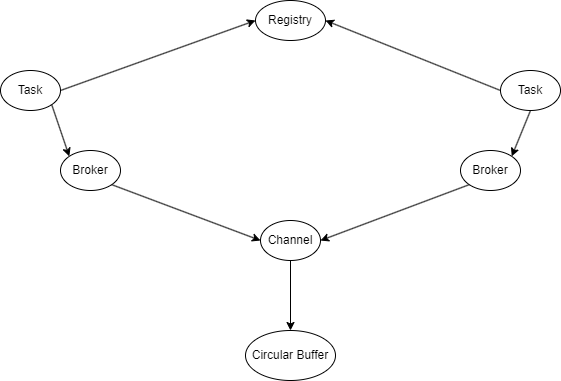

The diagram above was exported from draw.io. Its source (the exported page's mxGraphModel, read from the mxfile embedded in the PNG):
<mxGraphModel dx="1434" dy="772" grid="1" gridSize="10" guides="1" tooltips="1" connect="1" arrows="1" fold="1" page="1" pageScale="1" pageWidth="827" pageHeight="1169" math="0" shadow="0">
  <root>
    <mxCell id="0" />
    <mxCell id="1" parent="0" />
    <mxCell id="ZD8Zl_DzvEvtMvI97PJ8-1" value="Task" style="ellipse;whiteSpace=wrap;html=1;" vertex="1" parent="1">
      <mxGeometry x="140" y="240" width="60" height="40" as="geometry" />
    </mxCell>
    <mxCell id="ZD8Zl_DzvEvtMvI97PJ8-2" value="Broker" style="ellipse;whiteSpace=wrap;html=1;" vertex="1" parent="1">
      <mxGeometry x="200" y="320" width="60" height="40" as="geometry" />
    </mxCell>
    <mxCell id="ZD8Zl_DzvEvtMvI97PJ8-12" style="edgeStyle=orthogonalEdgeStyle;rounded=0;orthogonalLoop=1;jettySize=auto;html=1;entryX=0.5;entryY=0;entryDx=0;entryDy=0;" edge="1" parent="1" source="ZD8Zl_DzvEvtMvI97PJ8-3" target="ZD8Zl_DzvEvtMvI97PJ8-4">
      <mxGeometry relative="1" as="geometry" />
    </mxCell>
    <mxCell id="ZD8Zl_DzvEvtMvI97PJ8-3" value="Channel" style="ellipse;whiteSpace=wrap;html=1;" vertex="1" parent="1">
      <mxGeometry x="400" y="390" width="60" height="40" as="geometry" />
    </mxCell>
    <mxCell id="ZD8Zl_DzvEvtMvI97PJ8-4" value="Circular Buffer" style="ellipse;whiteSpace=wrap;html=1;" vertex="1" parent="1">
      <mxGeometry x="385" y="500" width="90" height="50" as="geometry" />
    </mxCell>
    <mxCell id="ZD8Zl_DzvEvtMvI97PJ8-5" value="Registry" style="ellipse;whiteSpace=wrap;html=1;" vertex="1" parent="1">
      <mxGeometry x="395" y="170" width="70" height="40" as="geometry" />
    </mxCell>
    <mxCell id="ZD8Zl_DzvEvtMvI97PJ8-6" value="Task" style="ellipse;whiteSpace=wrap;html=1;" vertex="1" parent="1">
      <mxGeometry x="640" y="240" width="60" height="40" as="geometry" />
    </mxCell>
    <mxCell id="ZD8Zl_DzvEvtMvI97PJ8-8" value="Broker" style="ellipse;whiteSpace=wrap;html=1;" vertex="1" parent="1">
      <mxGeometry x="600" y="320" width="60" height="40" as="geometry" />
    </mxCell>
    <mxCell id="ZD8Zl_DzvEvtMvI97PJ8-10" value="" style="endArrow=classic;html=1;rounded=0;exitX=1;exitY=0.5;exitDx=0;exitDy=0;entryX=0;entryY=0.5;entryDx=0;entryDy=0;" edge="1" parent="1" source="ZD8Zl_DzvEvtMvI97PJ8-1" target="ZD8Zl_DzvEvtMvI97PJ8-5">
      <mxGeometry width="50" height="50" relative="1" as="geometry">
        <mxPoint x="390" y="420" as="sourcePoint" />
        <mxPoint x="440" y="370" as="targetPoint" />
      </mxGeometry>
    </mxCell>
    <mxCell id="ZD8Zl_DzvEvtMvI97PJ8-11" value="" style="endArrow=classic;html=1;rounded=0;exitX=0;exitY=0.5;exitDx=0;exitDy=0;entryX=1;entryY=0.5;entryDx=0;entryDy=0;" edge="1" parent="1" source="ZD8Zl_DzvEvtMvI97PJ8-6" target="ZD8Zl_DzvEvtMvI97PJ8-5">
      <mxGeometry width="50" height="50" relative="1" as="geometry">
        <mxPoint x="190" y="260" as="sourcePoint" />
        <mxPoint x="364" y="200" as="targetPoint" />
      </mxGeometry>
    </mxCell>
    <mxCell id="ZD8Zl_DzvEvtMvI97PJ8-14" value="" style="endArrow=classic;html=1;rounded=0;exitX=1;exitY=1;exitDx=0;exitDy=0;entryX=0;entryY=0.5;entryDx=0;entryDy=0;" edge="1" parent="1" source="ZD8Zl_DzvEvtMvI97PJ8-2" target="ZD8Zl_DzvEvtMvI97PJ8-3">
      <mxGeometry width="50" height="50" relative="1" as="geometry">
        <mxPoint x="390" y="420" as="sourcePoint" />
        <mxPoint x="440" y="370" as="targetPoint" />
      </mxGeometry>
    </mxCell>
    <mxCell id="ZD8Zl_DzvEvtMvI97PJ8-15" value="" style="endArrow=classic;html=1;rounded=0;exitX=0;exitY=1;exitDx=0;exitDy=0;entryX=1;entryY=0.5;entryDx=0;entryDy=0;" edge="1" parent="1" source="ZD8Zl_DzvEvtMvI97PJ8-8" target="ZD8Zl_DzvEvtMvI97PJ8-3">
      <mxGeometry width="50" height="50" relative="1" as="geometry">
        <mxPoint x="271" y="354" as="sourcePoint" />
        <mxPoint x="364" y="420" as="targetPoint" />
      </mxGeometry>
    </mxCell>
    <mxCell id="ZD8Zl_DzvEvtMvI97PJ8-16" value="" style="endArrow=classic;html=1;rounded=0;exitX=1;exitY=1;exitDx=0;exitDy=0;entryX=0;entryY=0;entryDx=0;entryDy=0;" edge="1" parent="1" source="ZD8Zl_DzvEvtMvI97PJ8-1" target="ZD8Zl_DzvEvtMvI97PJ8-2">
      <mxGeometry width="50" height="50" relative="1" as="geometry">
        <mxPoint x="281" y="364" as="sourcePoint" />
        <mxPoint x="374" y="430" as="targetPoint" />
      </mxGeometry>
    </mxCell>
    <mxCell id="ZD8Zl_DzvEvtMvI97PJ8-17" value="" style="endArrow=classic;html=1;rounded=0;exitX=0.5;exitY=1;exitDx=0;exitDy=0;entryX=1;entryY=0;entryDx=0;entryDy=0;" edge="1" parent="1" source="ZD8Zl_DzvEvtMvI97PJ8-6" target="ZD8Zl_DzvEvtMvI97PJ8-8">
      <mxGeometry width="50" height="50" relative="1" as="geometry">
        <mxPoint x="181" y="274" as="sourcePoint" />
        <mxPoint x="229" y="326" as="targetPoint" />
      </mxGeometry>
    </mxCell>
  </root>
</mxGraphModel>